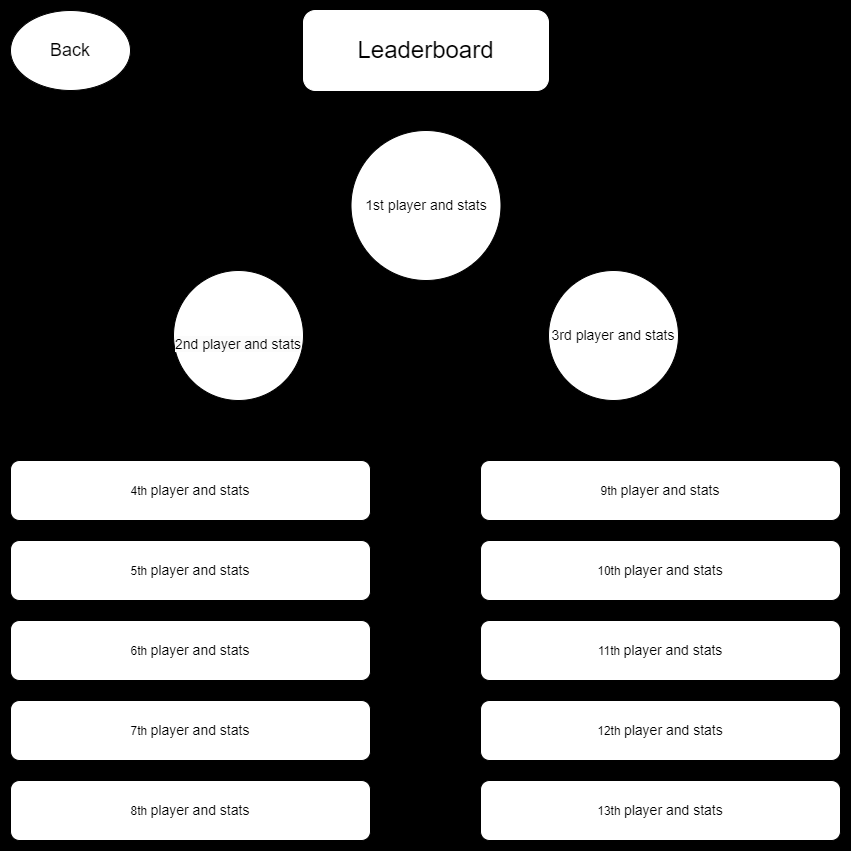

The diagram above was exported from draw.io. Its source (the exported page's mxGraphModel, read from the mxfile embedded in the PNG):
<mxGraphModel dx="1674" dy="844" grid="1" gridSize="10" guides="1" tooltips="1" connect="1" arrows="1" fold="1" page="1" pageScale="1" pageWidth="850" pageHeight="1100" math="0" shadow="0">
  <root>
    <mxCell id="0" />
    <mxCell id="1" parent="0" />
    <mxCell id="hgdegepGG_S09ZNZa7Rr-3" value="" style="whiteSpace=wrap;html=1;aspect=fixed;fillColor=#000000;" parent="1" vertex="1">
      <mxGeometry width="850" height="850" as="geometry" />
    </mxCell>
    <mxCell id="hgdegepGG_S09ZNZa7Rr-4" value="&lt;font style=&quot;font-size: 18px;&quot;&gt;Back&lt;/font&gt;" style="ellipse;whiteSpace=wrap;html=1;" parent="1" vertex="1">
      <mxGeometry x="10" y="10" width="120" height="80" as="geometry" />
    </mxCell>
    <mxCell id="hgdegepGG_S09ZNZa7Rr-5" value="&lt;font style=&quot;font-size: 24px;&quot;&gt;Leaderboard&lt;/font&gt;" style="rounded=1;whiteSpace=wrap;html=1;strokeColor=#FFFFFF;" parent="1" vertex="1">
      <mxGeometry x="303" y="10" width="245" height="80" as="geometry" />
    </mxCell>
    <mxCell id="q8OM4zRgLjuxLJzhd00i-9" value="&lt;font style=&quot;font-size: 14px;&quot;&gt;1st player and stats&lt;/font&gt;" style="ellipse;whiteSpace=wrap;html=1;aspect=fixed;" parent="1" vertex="1">
      <mxGeometry x="350.5" y="130" width="150" height="150" as="geometry" />
    </mxCell>
    <mxCell id="q8OM4zRgLjuxLJzhd00i-10" value="&lt;font style=&quot;font-size: 14px;&quot;&gt;&lt;br&gt;&lt;span style=&quot;color: rgb(0, 0, 0); font-family: Helvetica; font-style: normal; font-variant-ligatures: normal; font-variant-caps: normal; font-weight: 400; letter-spacing: normal; orphans: 2; text-align: center; text-indent: 0px; text-transform: none; widows: 2; word-spacing: 0px; -webkit-text-stroke-width: 0px; white-space: normal; background-color: rgb(251, 251, 251); text-decoration-thickness: initial; text-decoration-style: initial; text-decoration-color: initial; float: none; display: inline !important;&quot;&gt;2nd player and stats&lt;/span&gt;&lt;br&gt;&lt;/font&gt;" style="ellipse;whiteSpace=wrap;html=1;aspect=fixed;" parent="1" vertex="1">
      <mxGeometry x="173" y="270" width="130" height="130" as="geometry" />
    </mxCell>
    <mxCell id="q8OM4zRgLjuxLJzhd00i-11" value="&lt;font style=&quot;font-size: 14px;&quot;&gt;3rd player and stats&lt;/font&gt;" style="ellipse;whiteSpace=wrap;html=1;aspect=fixed;" parent="1" vertex="1">
      <mxGeometry x="548" y="270" width="130" height="130" as="geometry" />
    </mxCell>
    <mxCell id="q8OM4zRgLjuxLJzhd00i-12" value="4th&amp;nbsp;&lt;span style=&quot;font-size: 14px;&quot;&gt;player and stats&lt;/span&gt;" style="rounded=1;whiteSpace=wrap;html=1;" parent="1" vertex="1">
      <mxGeometry x="10" y="460" width="360" height="60" as="geometry" />
    </mxCell>
    <mxCell id="q8OM4zRgLjuxLJzhd00i-13" value="5th&amp;nbsp;&lt;span style=&quot;font-size: 14px;&quot;&gt;player and stats&lt;/span&gt;" style="rounded=1;whiteSpace=wrap;html=1;" parent="1" vertex="1">
      <mxGeometry x="10" y="540" width="360" height="60" as="geometry" />
    </mxCell>
    <mxCell id="q8OM4zRgLjuxLJzhd00i-14" value="6th&amp;nbsp;&lt;span style=&quot;font-size: 14px;&quot;&gt;player and stats&lt;/span&gt;" style="rounded=1;whiteSpace=wrap;html=1;" parent="1" vertex="1">
      <mxGeometry x="10" y="620" width="360" height="60" as="geometry" />
    </mxCell>
    <mxCell id="q8OM4zRgLjuxLJzhd00i-15" value="7th&amp;nbsp;&lt;span style=&quot;font-size: 14px;&quot;&gt;player and stats&lt;/span&gt;" style="rounded=1;whiteSpace=wrap;html=1;" parent="1" vertex="1">
      <mxGeometry x="10" y="700" width="360" height="60" as="geometry" />
    </mxCell>
    <mxCell id="q8OM4zRgLjuxLJzhd00i-16" value="8th&amp;nbsp;&lt;span style=&quot;font-size: 14px;&quot;&gt;player and stats&lt;/span&gt;" style="rounded=1;whiteSpace=wrap;html=1;" parent="1" vertex="1">
      <mxGeometry x="10" y="780" width="360" height="60" as="geometry" />
    </mxCell>
    <mxCell id="q8OM4zRgLjuxLJzhd00i-17" value="9th&amp;nbsp;&lt;span style=&quot;font-size: 14px;&quot;&gt;player and stats&lt;/span&gt;" style="rounded=1;whiteSpace=wrap;html=1;" parent="1" vertex="1">
      <mxGeometry x="480" y="460" width="360" height="60" as="geometry" />
    </mxCell>
    <mxCell id="q8OM4zRgLjuxLJzhd00i-18" value="10th&amp;nbsp;&lt;span style=&quot;font-size: 14px;&quot;&gt;player and stats&lt;/span&gt;" style="rounded=1;whiteSpace=wrap;html=1;" parent="1" vertex="1">
      <mxGeometry x="480" y="540" width="360" height="60" as="geometry" />
    </mxCell>
    <mxCell id="q8OM4zRgLjuxLJzhd00i-21" value="11th&amp;nbsp;&lt;span style=&quot;font-size: 14px;&quot;&gt;player and stats&lt;/span&gt;" style="rounded=1;whiteSpace=wrap;html=1;" parent="1" vertex="1">
      <mxGeometry x="480" y="620" width="360" height="60" as="geometry" />
    </mxCell>
    <mxCell id="q8OM4zRgLjuxLJzhd00i-22" value="12th&amp;nbsp;&lt;span style=&quot;font-size: 14px;&quot;&gt;player and stats&lt;/span&gt;" style="rounded=1;whiteSpace=wrap;html=1;" parent="1" vertex="1">
      <mxGeometry x="480" y="700" width="360" height="60" as="geometry" />
    </mxCell>
    <mxCell id="q8OM4zRgLjuxLJzhd00i-23" value="13th&amp;nbsp;&lt;span style=&quot;font-size: 14px;&quot;&gt;player and stats&lt;/span&gt;" style="rounded=1;whiteSpace=wrap;html=1;" parent="1" vertex="1">
      <mxGeometry x="480" y="780" width="360" height="60" as="geometry" />
    </mxCell>
  </root>
</mxGraphModel>